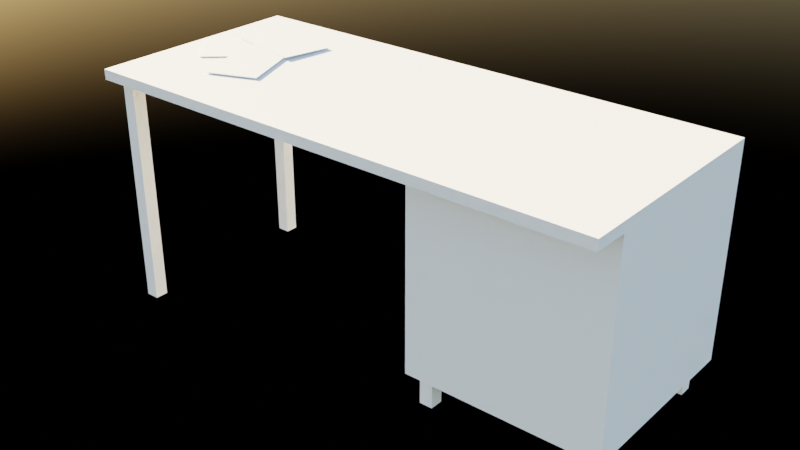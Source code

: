 # Source: kitchen_bench.blend  (saved by Blender 3.6.11; exported with 4.5.12 LTS)
import bpy
from mathutils import Matrix  # noqa: F401  (used for matrix-valued properties, if any)

bpy.ops.wm.read_factory_settings(use_empty=True)
scene = bpy.context.scene
scene.name = 'Scene'

# ---- collections
col_main = bpy.data.collections.new('main'); scene.collection.children.link(col_main)

# ---- materials (node trees are filled in below, after node groups)
mat_wood1 = bpy.data.materials.new('wood1')
mat_wood2 = bpy.data.materials.new('wood2')
mat_paper3 = bpy.data.materials.new('paper3')
mat_paper2 = bpy.data.materials.new('paper2')
mat_paper1 = bpy.data.materials.new('paper1')

# ---- material node trees
mat_wood1.use_nodes = True; mat_wood1.node_tree.nodes.clear()
_N = mat_wood1.node_tree.nodes; _L = mat_wood1.node_tree.links
n0 = _N.new('ShaderNodeBsdfPrincipled'); n0.name = 'Principled BSDF'; n0.location = (10, 300)
n0.distribution = 'GGX'
n0.subsurface_method = 'RANDOM_WALK_SKIN'
n0.inputs[3].default_value = 1.45
n0.inputs[27].default_value = (0.0, 0.0, 0.0, 1.0)
n0.inputs[28].default_value = 1.0
n1 = _N.new('ShaderNodeOutputMaterial'); n1.name = 'Material Output'; n1.location = (300, 300)
_L.new(n0.outputs[0], n1.inputs[0])
n1.is_active_output = True
mat_wood2.use_nodes = True; mat_wood2.node_tree.nodes.clear()
_N = mat_wood2.node_tree.nodes; _L = mat_wood2.node_tree.links
n0 = _N.new('ShaderNodeBsdfPrincipled'); n0.name = 'Principled BSDF'; n0.location = (10, 300)
n0.distribution = 'GGX'
n0.subsurface_method = 'RANDOM_WALK_SKIN'
n0.inputs[3].default_value = 1.45
n0.inputs[27].default_value = (0.0, 0.0, 0.0, 1.0)
n0.inputs[28].default_value = 1.0
n1 = _N.new('ShaderNodeOutputMaterial'); n1.name = 'Material Output'; n1.location = (300, 300)
_L.new(n0.outputs[0], n1.inputs[0])
n1.is_active_output = True
mat_paper3.use_nodes = True; mat_paper3.node_tree.nodes.clear()
_N = mat_paper3.node_tree.nodes; _L = mat_paper3.node_tree.links
n0 = _N.new('ShaderNodeBsdfPrincipled'); n0.name = 'Principled BSDF'; n0.location = (10, 300)
n0.distribution = 'GGX'
n0.subsurface_method = 'RANDOM_WALK_SKIN'
n0.inputs[3].default_value = 1.45
n0.inputs[27].default_value = (0.0, 0.0, 0.0, 1.0)
n0.inputs[28].default_value = 1.0
n1 = _N.new('ShaderNodeOutputMaterial'); n1.name = 'Material Output'; n1.location = (300, 300)
_L.new(n0.outputs[0], n1.inputs[0])
n1.is_active_output = True
mat_paper2.use_nodes = True; mat_paper2.node_tree.nodes.clear()
_N = mat_paper2.node_tree.nodes; _L = mat_paper2.node_tree.links
n0 = _N.new('ShaderNodeBsdfPrincipled'); n0.name = 'Principled BSDF'; n0.location = (10, 300)
n0.distribution = 'GGX'
n0.subsurface_method = 'RANDOM_WALK_SKIN'
n0.inputs[3].default_value = 1.45
n0.inputs[27].default_value = (0.0, 0.0, 0.0, 1.0)
n0.inputs[28].default_value = 1.0
n1 = _N.new('ShaderNodeOutputMaterial'); n1.name = 'Material Output'; n1.location = (300, 300)
_L.new(n0.outputs[0], n1.inputs[0])
n1.is_active_output = True
mat_paper1.use_nodes = True; mat_paper1.node_tree.nodes.clear()
_N = mat_paper1.node_tree.nodes; _L = mat_paper1.node_tree.links
n0 = _N.new('ShaderNodeBsdfPrincipled'); n0.name = 'Principled BSDF'; n0.location = (10, 300)
n0.distribution = 'GGX'
n0.subsurface_method = 'RANDOM_WALK_SKIN'
n0.inputs[3].default_value = 1.45
n0.inputs[27].default_value = (0.0, 0.0, 0.0, 1.0)
n0.inputs[28].default_value = 1.0
n1 = _N.new('ShaderNodeOutputMaterial'); n1.name = 'Material Output'; n1.location = (300, 300)
_L.new(n0.outputs[0], n1.inputs[0])
n1.is_active_output = True

# ---- world
world_world = bpy.data.worlds.new('World'); scene.world = world_world
world_world.use_nodes = True; world_world.node_tree.nodes.clear()
_N = world_world.node_tree.nodes; _L = world_world.node_tree.links
n0 = _N.new('ShaderNodeOutputWorld'); n0.name = 'World Output'; n0.location = (300, 300)
n1 = _N.new('ShaderNodeBackground'); n1.name = 'Background'; n1.location = (10, 300)
n1.inputs[1].default_value = 0.5
n2 = _N.new('ShaderNodeTexSky'); n2.name = 'Sky Texture'; n2.location = (-190, 280)
n2.sun_rotation = -1.438
_L.new(n1.outputs[0], n0.inputs[0])
_L.new(n2.outputs[0], n1.inputs[0])
n0.is_active_output = True
world_world.color = (1.0, 1.0, 1.0)
world_world.use_sun_shadow = False
world_world.sun_shadow_jitter_overblur = 0.0

# ---- meshes
me_plane_001 = bpy.data.meshes.new('Plane.001')
me_plane_001.from_pydata([(-4.211, -0.2192, 2.208), (-3.652, -0.846, 2.208), (-3.143, 0.7324, 2.208), (-2.584, 0.1056, 2.208), (-3.143, 0.7324, 2.222), (-4.211, -0.2192, 2.222), (-3.652, -0.846, 2.222), (-2.584, 0.1056, 2.222), (-4.36, -1.563, 2.204), (-4.36, 1.563, 2.204), (4.36, -1.563, -1.296), (4.36, -1.563, 2.204), (4.36, 1.563, -1.296), (4.36, 1.563, 2.204), (1.153, 1.563, -1.296), (1.153, 1.563, 2.204), (1.153, -1.563, -1.296), (1.153, -1.563, 2.204), (-4.36, -1.563, 2.035), (-4.36, 1.563, 2.035), (4.36, 1.563, 2.035), (4.36, -1.563, 2.035), (1.153, -1.563, 2.035), (1.153, 1.563, 2.035), (-4.191, -1.953, -1.819), (-4.191, -1.953, 2.041), (-4.191, -1.732, -1.819), (-4.191, -1.732, 2.041), (-3.97, -1.953, -1.819), (-3.97, -1.953, 2.041), (-3.97, -1.732, -1.819), (-3.97, -1.732, 2.041), (-4.219, 1.196, -1.819), (-4.219, 1.196, 2.041), (-4.219, 1.417, -1.819), (-4.219, 1.417, 2.041), (-3.997, 1.196, -1.819), (-3.997, 1.196, 2.041), (-3.997, 1.417, -1.819), (-3.997, 1.417, 2.041), (1.307, -1.412, -1.819), (1.307, -1.412, -1.126), (1.307, -1.19, -1.819), (1.307, -1.19, -1.126), (1.528, -1.412, -1.819), (1.528, -1.412, -1.126), (1.528, -1.19, -1.819), (1.528, -1.19, -1.126), (1.279, 1.196, -1.819), (1.279, 1.196, -1.126), (1.279, 1.417, -1.819), (1.279, 1.417, -1.126), (1.501, 1.196, -1.819), (1.501, 1.196, -1.126), (1.501, 1.417, -1.819), (1.501, 1.417, -1.126), (3.949, -1.412, -1.819), (3.949, -1.412, -1.126), (3.949, -1.19, -1.819), (3.949, -1.19, -1.126), (4.17, -1.412, -1.819), (4.17, -1.412, -1.126), (4.17, -1.19, -1.819), (4.17, -1.19, -1.126), (3.921, 1.196, -1.819), (3.921, 1.196, -1.126), (3.921, 1.417, -1.819), (3.921, 1.417, -1.126), (4.143, 1.196, -1.819), (4.143, 1.196, -1.126), (4.143, 1.417, -1.819), (4.143, 1.417, -1.126), (-4.36, -2.149, 2.035), (-4.36, -2.149, 2.204), (1.153, -2.149, 2.204), (4.36, -2.149, 2.204), (4.36, -2.149, 2.035), (1.153, -2.149, 2.035), (-3.0, -1.293, 2.217), (-2.217, -0.9907, 2.217), (-3.516, 0.04062, 2.217), (-2.732, 0.3432, 2.217), (-3.516, 0.04062, 2.231), (-3.0, -1.293, 2.231), (-2.217, -0.9907, 2.231), (-2.732, 0.3432, 2.231), (-3.778, 1.021, 2.216), (-3.934, 0.1964, 2.229), (-2.373, 0.7558, 2.22), (-2.529, -0.06917, 2.233), (-2.373, 0.756, 2.234), (-3.778, 1.022, 2.23), (-3.934, 0.1966, 2.242), (-2.529, -0.06896, 2.246)], [], [(0, 2, 3, 1), (5, 6, 7, 4), (2, 0, 5, 4), (3, 2, 4, 7), (0, 1, 6, 5), (1, 3, 7, 6), (18, 8, 9, 19), (23, 15, 13, 20), (20, 13, 11, 21), (11, 17, 74, 75), (14, 12, 10, 16), (15, 9, 8, 17), (13, 15, 17, 11), (22, 21, 76, 77), (19, 9, 15, 23), (23, 22, 18, 19), (10, 21, 22, 16), (22, 23, 14, 16), (12, 20, 21, 10), (14, 23, 20, 12), (24, 25, 27, 26), (26, 27, 31, 30), (30, 31, 29, 28), (28, 29, 25, 24), (26, 30, 28, 24), (31, 27, 25, 29), (32, 33, 35, 34), (34, 35, 39, 38), (38, 39, 37, 36), (36, 37, 33, 32), (34, 38, 36, 32), (39, 35, 33, 37), (40, 41, 43, 42), (42, 43, 47, 46), (46, 47, 45, 44), (44, 45, 41, 40), (42, 46, 44, 40), (47, 43, 41, 45), (48, 49, 51, 50), (50, 51, 55, 54), (54, 55, 53, 52), (52, 53, 49, 48), (50, 54, 52, 48), (55, 51, 49, 53), (56, 57, 59, 58), (58, 59, 63, 62), (62, 63, 61, 60), (60, 61, 57, 56), (58, 62, 60, 56), (63, 59, 57, 61), (64, 65, 67, 66), (66, 67, 71, 70), (70, 71, 69, 68), (68, 69, 65, 64), (66, 70, 68, 64), (71, 67, 65, 69), (77, 74, 73, 72), (76, 75, 74, 77), (21, 11, 75, 76), (18, 22, 77, 72), (8, 18, 72, 73), (17, 8, 73, 74), (78, 80, 81, 79), (83, 84, 85, 82), (80, 78, 83, 82), (81, 80, 82, 85), (78, 79, 84, 83), (79, 81, 85, 84), (86, 88, 89, 87), (91, 92, 93, 90), (88, 86, 91, 90), (89, 88, 90, 93), (86, 87, 92, 91), (87, 89, 93, 92)])
me_plane_001.polygons.foreach_set('material_index', [3, 3, 3, 3, 3, 3, 1, 1, 1, 1, 1, 1, 1, 1, 1, 1, 1, 1, 1, 1, 0, 0, 0, 0, 0, 0, 0, 0, 0, 0, 0, 0, 0, 0, 0, 0, 0, 0, 0, 0, 0, 0, 0, 0, 0, 0, 0, 0, 0, 0, 0, 0, 0, 0, 0, 0, 1, 1, 1, 1, 1, 1, 2, 2, 2, 2, 2, 2, 4, 4, 4, 4, 4, 4])
_uv = me_plane_001.uv_layers.new(name='UVMap')
_uv.uv.foreach_set('vector', [0.0, 0.0, 0.0, 1.0, 1.0, 1.0, 1.0, 0.0, 0.0, 0.0, 1.0, 0.0, 1.0, 1.0, 0.0, 1.0, 0.0, 1.0, 0.0, 0.0, 0.0, 0.0, 0.0, 1.0, 1.0, 1.0, 0.0, 1.0, 0.0, 1.0, 1.0, 1.0, 0.0, 0.0, 1.0, 0.0, 1.0, 0.0, 0.0, 0.0, 1.0, 0.0, 1.0, 1.0, 1.0, 1.0, 1.0, 0.0, 0.6129, 0.0, 0.625, 0.0, 0.625, 0.25, 0.6129, 0.25, 0.6129, 0.3237, 0.625, 0.3237, 0.625, 0.5, 0.6129, 0.5, 0.6129, 0.5, 0.625, 0.5, 0.625, 0.75, 0.6129, 0.75, 0.625, 0.75, 0.8013, 0.75, 0.8013, 0.75, 0.625, 0.75, 0.1987, 0.5, 0.375, 0.5, 0.375, 0.75, 0.1987, 0.75, 0.8013, 0.5, 0.875, 0.5, 0.875, 0.75, 0.8013, 0.75, 0.625, 0.5, 0.8013, 0.5, 0.8013, 0.75, 0.625, 0.75, 0.6129, 0.9263, 0.6129, 0.75, 0.6129, 0.75, 0.6129, 0.9263, 0.6129, 0.25, 0.625, 0.25, 0.625, 0.3237, 0.6129, 0.3237, 0.6129, 0.3237, 0.6129, 0.9263, 0.6129, 0.0, 0.6129, 0.25, 0.375, 0.75, 0.6129, 0.75, 0.6129, 0.9263, 0.375, 0.9263, 0.6129, 0.9263, 0.6129, 0.3237, 0.1987, 0.5, 0.375, 0.9263, 0.375, 0.5, 0.6129, 0.5, 0.6129, 0.75, 0.375, 0.75, 0.375, 0.3237, 0.6129, 0.3237, 0.6129, 0.5, 0.375, 0.5, 0.375, 0.0, 0.625, 0.0, 0.625, 0.25, 0.375, 0.25, 0.375, 0.25, 0.625, 0.25, 0.625, 0.5, 0.375, 0.5, 0.375, 0.5, 0.625, 0.5, 0.625, 0.75, 0.375, 0.75, 0.375, 0.75, 0.625, 0.75, 0.625, 1.0, 0.375, 1.0, 0.125, 0.5, 0.375, 0.5, 0.375, 0.75, 0.125, 0.75, 0.625, 0.5, 0.875, 0.5, 0.875, 0.75, 0.625, 0.75, 0.375, 0.0, 0.625, 0.0, 0.625, 0.25, 0.375, 0.25, 0.375, 0.25, 0.625, 0.25, 0.625, 0.5, 0.375, 0.5, 0.375, 0.5, 0.625, 0.5, 0.625, 0.75, 0.375, 0.75, 0.375, 0.75, 0.625, 0.75, 0.625, 1.0, 0.375, 1.0, 0.125, 0.5, 0.375, 0.5, 0.375, 0.75, 0.125, 0.75, 0.625, 0.5, 0.875, 0.5, 0.875, 0.75, 0.625, 0.75, 0.375, 0.0, 0.625, 0.0, 0.625, 0.25, 0.375, 0.25, 0.375, 0.25, 0.625, 0.25, 0.625, 0.5, 0.375, 0.5, 0.375, 0.5, 0.625, 0.5, 0.625, 0.75, 0.375, 0.75, 0.375, 0.75, 0.625, 0.75, 0.625, 1.0, 0.375, 1.0, 0.125, 0.5, 0.375, 0.5, 0.375, 0.75, 0.125, 0.75, 0.625, 0.5, 0.875, 0.5, 0.875, 0.75, 0.625, 0.75, 0.375, 0.0, 0.625, 0.0, 0.625, 0.25, 0.375, 0.25, 0.375, 0.25, 0.625, 0.25, 0.625, 0.5, 0.375, 0.5, 0.375, 0.5, 0.625, 0.5, 0.625, 0.75, 0.375, 0.75, 0.375, 0.75, 0.625, 0.75, 0.625, 1.0, 0.375, 1.0, 0.125, 0.5, 0.375, 0.5, 0.375, 0.75, 0.125, 0.75, 0.625, 0.5, 0.875, 0.5, 0.875, 0.75, 0.625, 0.75, 0.375, 0.0, 0.625, 0.0, 0.625, 0.25, 0.375, 0.25, 0.375, 0.25, 0.625, 0.25, 0.625, 0.5, 0.375, 0.5, 0.375, 0.5, 0.625, 0.5, 0.625, 0.75, 0.375, 0.75, 0.375, 0.75, 0.625, 0.75, 0.625, 1.0, 0.375, 1.0, 0.125, 0.5, 0.375, 0.5, 0.375, 0.75, 0.125, 0.75, 0.625, 0.5, 0.875, 0.5, 0.875, 0.75, 0.625, 0.75, 0.375, 0.0, 0.625, 0.0, 0.625, 0.25, 0.375, 0.25, 0.375, 0.25, 0.625, 0.25, 0.625, 0.5, 0.375, 0.5, 0.375, 0.5, 0.625, 0.5, 0.625, 0.75, 0.375, 0.75, 0.375, 0.75, 0.625, 0.75, 0.625, 1.0, 0.375, 1.0, 0.125, 0.5, 0.375, 0.5, 0.375, 0.75, 0.125, 0.75, 0.625, 0.5, 0.875, 0.5, 0.875, 0.75, 0.625, 0.75, 0.6129, 0.9263, 0.625, 0.9263, 0.625, 1.0, 0.6129, 1.0, 0.6129, 0.75, 0.625, 0.75, 0.625, 0.9263, 0.6129, 0.9263, 0.6129, 0.75, 0.625, 0.75, 0.625, 0.75, 0.6129, 0.75, 0.6129, 0.0, 0.6129, 0.9263, 0.6129, 0.9263, 0.6129, 0.0, 0.625, 0.0, 0.6129, 0.0, 0.6129, 0.0, 0.625, 0.0, 0.8013, 0.75, 0.875, 0.75, 0.875, 0.75, 0.8013, 0.75, 0.0, 0.0, 0.0, 1.0, 1.0, 1.0, 1.0, 0.0, 0.0, 0.0, 1.0, 0.0, 1.0, 1.0, 0.0, 1.0, 0.0, 1.0, 0.0, 0.0, 0.0, 0.0, 0.0, 1.0, 1.0, 1.0, 0.0, 1.0, 0.0, 1.0, 1.0, 1.0, 0.0, 0.0, 1.0, 0.0, 1.0, 0.0, 0.0, 0.0, 1.0, 0.0, 1.0, 1.0, 1.0, 1.0, 1.0, 0.0, 0.0, 0.0, 0.0, 1.0, 1.0, 1.0, 1.0, 0.0, 0.0, 0.0, 1.0, 0.0, 1.0, 1.0, 0.0, 1.0, 0.0, 1.0, 0.0, 0.0, 0.0, 0.0, 0.0, 1.0, 1.0, 1.0, 0.0, 1.0, 0.0, 1.0, 1.0, 1.0, 0.0, 0.0, 1.0, 0.0, 1.0, 0.0, 0.0, 0.0, 1.0, 0.0, 1.0, 1.0, 1.0, 1.0, 1.0, 0.0])
me_plane_001.materials.append(mat_wood1)
me_plane_001.materials.append(mat_wood2)
me_plane_001.materials.append(mat_paper3)
me_plane_001.materials.append(mat_paper2)
me_plane_001.materials.append(mat_paper1)
me_plane_001.update()

# ---- objects
ob_plane_001 = bpy.data.objects.new('Plane.001', me_plane_001)

# ---- transforms, parenting, visibility, modifiers, constraints
ob_plane_001.location = (0.0, 0.0, 0.0)

# ---- collection membership
col_main.objects.link(ob_plane_001)

# ---- scene / render settings (as saved in the file)
scene.frame_start = 1; scene.frame_end = 250; scene.frame_set(1)
scene.render.engine = 'CYCLES'
scene.render.resolution_percentage = 50
scene.render.film_transparent = True
scene.cycles.sampling_pattern = 'TABULATED_SOBOL'
scene.view_settings.view_transform = 'Filmic'
bpy.context.view_layer.update()

# ---- added for rendering (the .blend has no active camera): camera
cam_auto = bpy.data.cameras.new('AutoCamera')
cam_auto.lens = 50.0
cam_auto.sensor_width = 36.0
cam_auto.clip_end = 1000.0
ob_auto_camera = bpy.data.objects.new('AutoCamera', cam_auto)
scene.collection.objects.link(ob_auto_camera)
ob_auto_camera.location = (9.54095, -11.7422, 7.84646)
ob_auto_camera.rotation_euler = (1.09748, -7.21219e-08, 0.694738)
scene.camera = ob_auto_camera
bpy.context.view_layer.update()
